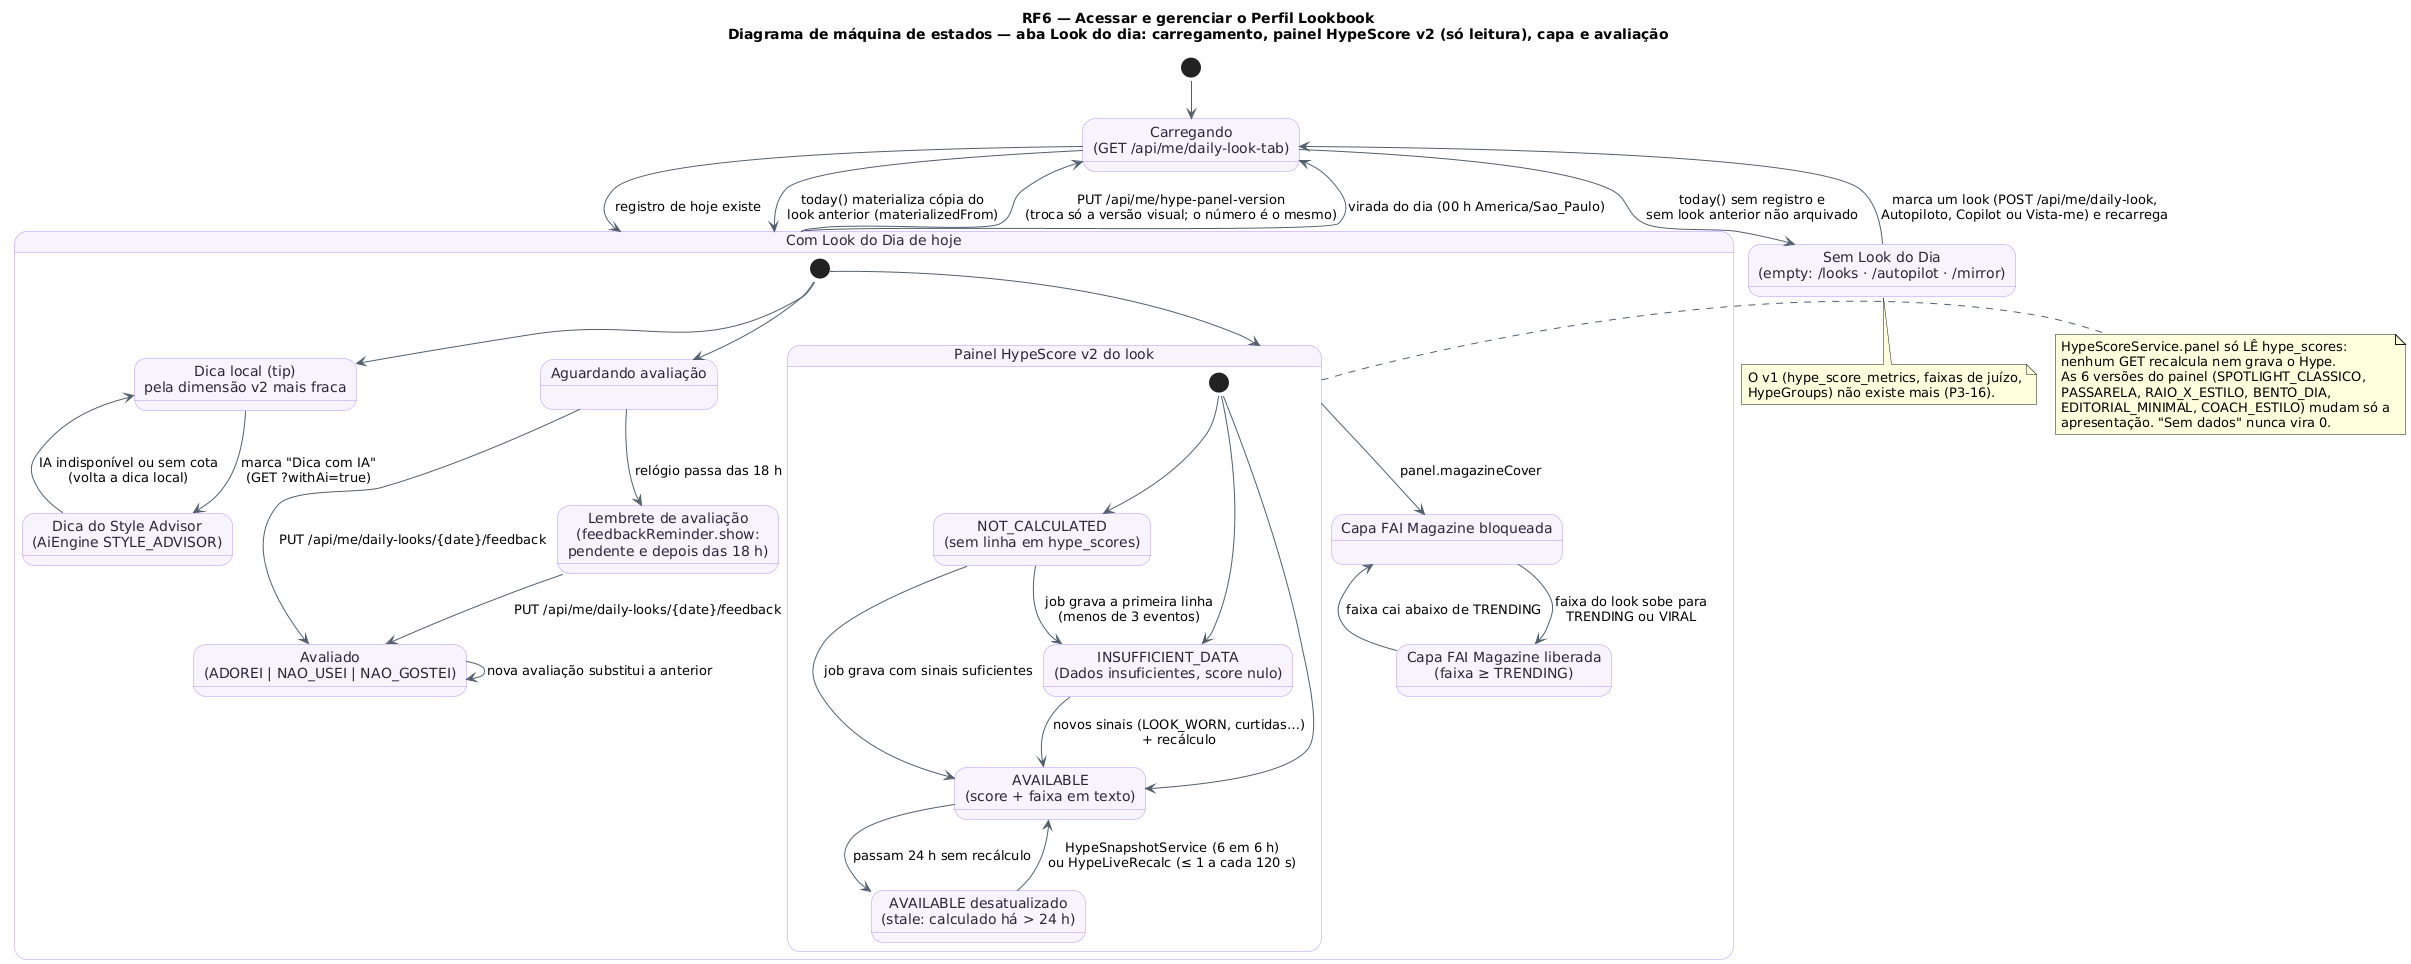

The diagram above was rendered by PlantUML. Its source (embedded in the PNG):
@startuml RF6_MaquinaDeEstados_LookDoDia
!pragma layout smetana
!pragma layout smetana
title RF6 — Acessar e gerenciar o Perfil Lookbook\nDiagrama de máquina de estados — aba Look do dia: carregamento, painel HypeScore v2 (só leitura), capa e avaliação
skinparam backgroundColor #FFFFFF
skinparam state {
  BackgroundColor #F8F4FF
  BorderColor #B695F5
  FontColor #2D2438
  ArrowColor #52606D
}
state "Carregando\n(GET /api/me/daily-look-tab)" as Carregando
state "Sem Look do Dia\n(empty: /looks · /autopilot · /mirror)" as Vazio
state "Com Look do Dia de hoje" as Com {
  state "Painel HypeScore v2 do look" as Painel {
    state "NOT_CALCULATED\n(sem linha em hype_scores)" as NaoCalc
    state "INSUFFICIENT_DATA\n(Dados insuficientes, score nulo)" as Insuf
    state "AVAILABLE\n(score + faixa em texto)" as Disp
    state "AVAILABLE desatualizado\n(stale: calculado há > 24 h)" as Stale
    [*] --> NaoCalc
    [*] --> Insuf
    [*] --> Disp
    NaoCalc --> Insuf : job grava a primeira linha\n(menos de 3 eventos)
    NaoCalc --> Disp : job grava com sinais suficientes
    Insuf --> Disp : novos sinais (LOOK_WORN, curtidas…)\n+ recálculo
    Disp --> Stale : passam 24 h sem recálculo
    Stale --> Disp : HypeSnapshotService (6 em 6 h)\nou HypeLiveRecalc (≤ 1 a cada 120 s)
  }
  state "Capa FAI Magazine bloqueada" as CapaB
  state "Capa FAI Magazine liberada\n(faixa ≥ TRENDING)" as CapaL
  state "Dica local (tip)\npela dimensão v2 mais fraca" as DicaL
  state "Dica do Style Advisor\n(AiEngine STYLE_ADVISOR)" as DicaIA
  state "Aguardando avaliação" as Aguard
  state "Lembrete de avaliação\n(feedbackReminder.show:\npendente e depois das 18 h)" as Lembrete
  state "Avaliado\n(ADOREI | NAO_USEI | NAO_GOSTEI)" as Aval
  [*] --> Painel
  Painel --> CapaB : panel.magazineCover
  CapaB --> CapaL : faixa do look sobe para\nTRENDING ou VIRAL
  CapaL --> CapaB : faixa cai abaixo de TRENDING
  [*] --> DicaL
  DicaL --> DicaIA : marca "Dica com IA"\n(GET ?withAi=true)
  DicaIA --> DicaL : IA indisponível ou sem cota\n(volta a dica local)
  [*] --> Aguard
  Aguard --> Lembrete : relógio passa das 18 h
  Aguard --> Aval : PUT /api/me/daily-looks/{date}/feedback
  Lembrete --> Aval : PUT /api/me/daily-looks/{date}/feedback
  Aval --> Aval : nova avaliação substitui a anterior
}
[*] --> Carregando
Carregando --> Vazio : today() sem registro e\nsem look anterior não arquivado
Carregando --> Com : registro de hoje existe
Carregando --> Com : today() materializa cópia do\nlook anterior (materializedFrom)
Vazio --> Carregando : marca um look (POST /api/me/daily-look,\nAutopiloto, Copilot ou Vista-me) e recarrega
Com --> Carregando : PUT /api/me/hype-panel-version\n(troca só a versão visual; o número é o mesmo)
Com --> Carregando : virada do dia (00 h America/Sao_Paulo)
note right of Painel
  HypeScoreService.panel só LÊ hype_scores:
  nenhum GET recalcula nem grava o Hype.
  As 6 versões do painel (SPOTLIGHT_CLASSICO,
  PASSARELA, RAIO_X_ESTILO, BENTO_DIA,
  EDITORIAL_MINIMAL, COACH_ESTILO) mudam só a
  apresentação. "Sem dados" nunca vira 0.
end note
note bottom of Vazio
  O v1 (hype_score_metrics, faixas de juízo,
  HypeGroups) não existe mais (P3-16).
end note
@enduml